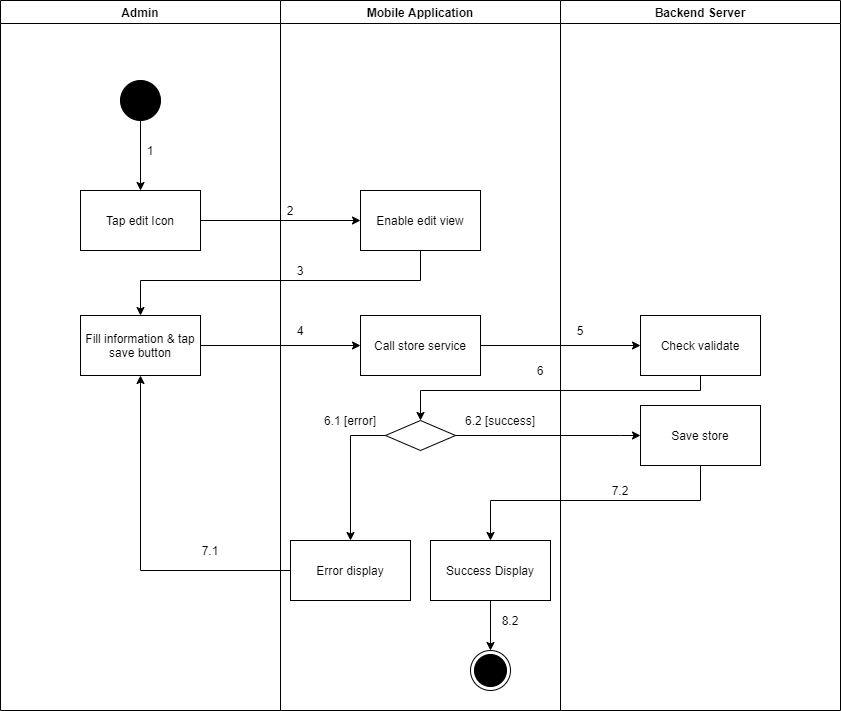

The diagram above was exported from draw.io. Its source (the exported page's mxGraphModel, read from the mxfile embedded in the PNG):
<mxGraphModel dx="852" dy="-1137" grid="1" gridSize="10" guides="1" tooltips="1" connect="1" arrows="1" fold="1" page="1" pageScale="1" pageWidth="1169" pageHeight="1654" math="0" shadow="0">
  <root>
    <mxCell id="ymZuQ7wdQKTbnVc6jEgX-0" />
    <mxCell id="ymZuQ7wdQKTbnVc6jEgX-1" parent="ymZuQ7wdQKTbnVc6jEgX-0" />
    <mxCell id="pe7jDda-RQ-RKj-yhcWJ-0" value="Admin" style="swimlane;" parent="ymZuQ7wdQKTbnVc6jEgX-1" vertex="1">
      <mxGeometry x="130" y="2010" width="280" height="710" as="geometry" />
    </mxCell>
    <mxCell id="pe7jDda-RQ-RKj-yhcWJ-1" value="" style="verticalLabelPosition=bottom;verticalAlign=top;html=1;shape=mxgraph.flowchart.on-page_reference;fillColor=#000000;" parent="pe7jDda-RQ-RKj-yhcWJ-0" vertex="1">
      <mxGeometry x="120" y="80" width="40" height="40" as="geometry" />
    </mxCell>
    <mxCell id="pe7jDda-RQ-RKj-yhcWJ-2" value="1" style="text;html=1;strokeColor=none;fillColor=none;align=center;verticalAlign=middle;whiteSpace=wrap;rounded=0;" parent="pe7jDda-RQ-RKj-yhcWJ-0" vertex="1">
      <mxGeometry x="140" y="140" width="20" height="20" as="geometry" />
    </mxCell>
    <mxCell id="pe7jDda-RQ-RKj-yhcWJ-3" value="Fill information &amp;amp; tap save button" style="whiteSpace=wrap;html=1;fillColor=#FFFFFF;" parent="pe7jDda-RQ-RKj-yhcWJ-0" vertex="1">
      <mxGeometry x="80" y="315" width="120" height="60" as="geometry" />
    </mxCell>
    <mxCell id="pe7jDda-RQ-RKj-yhcWJ-4" value="7.1" style="text;html=1;strokeColor=none;fillColor=none;align=center;verticalAlign=middle;whiteSpace=wrap;rounded=0;" parent="pe7jDda-RQ-RKj-yhcWJ-0" vertex="1">
      <mxGeometry x="200" y="540" width="20" height="20" as="geometry" />
    </mxCell>
    <mxCell id="pe7jDda-RQ-RKj-yhcWJ-5" value="Mobile Application" style="swimlane;" parent="ymZuQ7wdQKTbnVc6jEgX-1" vertex="1">
      <mxGeometry x="410" y="2010" width="280" height="710" as="geometry" />
    </mxCell>
    <mxCell id="pe7jDda-RQ-RKj-yhcWJ-6" value="" style="ellipse;html=1;shape=endState;fillColor=#000000;strokeColor=#000000;align=center;" parent="pe7jDda-RQ-RKj-yhcWJ-5" vertex="1">
      <mxGeometry x="190" y="650" width="40" height="40" as="geometry" />
    </mxCell>
    <mxCell id="pe7jDda-RQ-RKj-yhcWJ-7" value="Enable edit view" style="whiteSpace=wrap;html=1;verticalAlign=middle;fillColor=#FFFFFF;align=center;" parent="pe7jDda-RQ-RKj-yhcWJ-5" vertex="1">
      <mxGeometry x="80" y="190" width="120" height="60" as="geometry" />
    </mxCell>
    <mxCell id="pe7jDda-RQ-RKj-yhcWJ-8" value="" style="rhombus;whiteSpace=wrap;html=1;fillColor=#FFFFFF;" parent="pe7jDda-RQ-RKj-yhcWJ-5" vertex="1">
      <mxGeometry x="105" y="420" width="70" height="30" as="geometry" />
    </mxCell>
    <mxCell id="pe7jDda-RQ-RKj-yhcWJ-9" value="Error display" style="whiteSpace=wrap;html=1;fillColor=#FFFFFF;" parent="pe7jDda-RQ-RKj-yhcWJ-5" vertex="1">
      <mxGeometry x="10" y="540" width="120" height="60" as="geometry" />
    </mxCell>
    <mxCell id="pe7jDda-RQ-RKj-yhcWJ-10" value="" style="edgeStyle=orthogonalEdgeStyle;rounded=0;orthogonalLoop=1;jettySize=auto;html=1;" parent="pe7jDda-RQ-RKj-yhcWJ-5" source="pe7jDda-RQ-RKj-yhcWJ-8" target="pe7jDda-RQ-RKj-yhcWJ-9" edge="1">
      <mxGeometry relative="1" as="geometry">
        <Array as="points">
          <mxPoint x="70" y="435" />
        </Array>
      </mxGeometry>
    </mxCell>
    <mxCell id="pe7jDda-RQ-RKj-yhcWJ-11" value="2" style="text;html=1;strokeColor=none;fillColor=none;align=center;verticalAlign=middle;whiteSpace=wrap;rounded=0;" parent="pe7jDda-RQ-RKj-yhcWJ-5" vertex="1">
      <mxGeometry y="200" width="20" height="20" as="geometry" />
    </mxCell>
    <mxCell id="pe7jDda-RQ-RKj-yhcWJ-12" value="3" style="text;html=1;strokeColor=none;fillColor=none;align=center;verticalAlign=middle;whiteSpace=wrap;rounded=0;" parent="pe7jDda-RQ-RKj-yhcWJ-5" vertex="1">
      <mxGeometry x="10" y="260" width="20" height="20" as="geometry" />
    </mxCell>
    <mxCell id="pe7jDda-RQ-RKj-yhcWJ-13" value="6.1 [error]" style="text;html=1;strokeColor=none;fillColor=none;align=center;verticalAlign=middle;whiteSpace=wrap;rounded=0;" parent="pe7jDda-RQ-RKj-yhcWJ-5" vertex="1">
      <mxGeometry x="30" y="410" width="80" height="20" as="geometry" />
    </mxCell>
    <mxCell id="pe7jDda-RQ-RKj-yhcWJ-14" value="6.2 [success]" style="text;html=1;strokeColor=none;fillColor=none;align=center;verticalAlign=middle;whiteSpace=wrap;rounded=0;" parent="pe7jDda-RQ-RKj-yhcWJ-5" vertex="1">
      <mxGeometry x="180" y="410" width="80" height="20" as="geometry" />
    </mxCell>
    <mxCell id="pe7jDda-RQ-RKj-yhcWJ-15" value="Call store service" style="whiteSpace=wrap;html=1;fillColor=#FFFFFF;" parent="pe7jDda-RQ-RKj-yhcWJ-5" vertex="1">
      <mxGeometry x="80" y="315" width="120" height="60" as="geometry" />
    </mxCell>
    <mxCell id="pe7jDda-RQ-RKj-yhcWJ-16" style="edgeStyle=orthogonalEdgeStyle;rounded=0;orthogonalLoop=1;jettySize=auto;html=1;entryX=0.5;entryY=0;entryDx=0;entryDy=0;" parent="pe7jDda-RQ-RKj-yhcWJ-5" source="pe7jDda-RQ-RKj-yhcWJ-17" target="pe7jDda-RQ-RKj-yhcWJ-6" edge="1">
      <mxGeometry relative="1" as="geometry" />
    </mxCell>
    <mxCell id="pe7jDda-RQ-RKj-yhcWJ-17" value="Success Display" style="whiteSpace=wrap;html=1;fillColor=#FFFFFF;" parent="pe7jDda-RQ-RKj-yhcWJ-5" vertex="1">
      <mxGeometry x="150" y="540" width="120" height="60" as="geometry" />
    </mxCell>
    <mxCell id="pe7jDda-RQ-RKj-yhcWJ-18" value="8.2" style="text;html=1;strokeColor=none;fillColor=none;align=center;verticalAlign=middle;whiteSpace=wrap;rounded=0;" parent="pe7jDda-RQ-RKj-yhcWJ-5" vertex="1">
      <mxGeometry x="220" y="610" width="20" height="20" as="geometry" />
    </mxCell>
    <mxCell id="pe7jDda-RQ-RKj-yhcWJ-19" value="Backend Server" style="swimlane;" parent="ymZuQ7wdQKTbnVc6jEgX-1" vertex="1">
      <mxGeometry x="690" y="2010" width="280" height="710" as="geometry" />
    </mxCell>
    <mxCell id="pe7jDda-RQ-RKj-yhcWJ-20" value="Check validate" style="whiteSpace=wrap;html=1;fillColor=#FFFFFF;" parent="pe7jDda-RQ-RKj-yhcWJ-19" vertex="1">
      <mxGeometry x="80" y="315" width="120" height="60" as="geometry" />
    </mxCell>
    <mxCell id="pe7jDda-RQ-RKj-yhcWJ-21" value="5" style="text;html=1;strokeColor=none;fillColor=none;align=center;verticalAlign=middle;whiteSpace=wrap;rounded=0;" parent="pe7jDda-RQ-RKj-yhcWJ-19" vertex="1">
      <mxGeometry x="10" y="320" width="20" height="20" as="geometry" />
    </mxCell>
    <mxCell id="pe7jDda-RQ-RKj-yhcWJ-22" value="Save store" style="whiteSpace=wrap;html=1;fillColor=#FFFFFF;" parent="pe7jDda-RQ-RKj-yhcWJ-19" vertex="1">
      <mxGeometry x="80" y="405" width="120" height="60" as="geometry" />
    </mxCell>
    <mxCell id="pe7jDda-RQ-RKj-yhcWJ-23" value="" style="edgeStyle=orthogonalEdgeStyle;rounded=0;orthogonalLoop=1;jettySize=auto;html=1;" parent="ymZuQ7wdQKTbnVc6jEgX-1" source="pe7jDda-RQ-RKj-yhcWJ-24" target="pe7jDda-RQ-RKj-yhcWJ-7" edge="1">
      <mxGeometry relative="1" as="geometry" />
    </mxCell>
    <mxCell id="pe7jDda-RQ-RKj-yhcWJ-24" value="Tap edit Icon" style="whiteSpace=wrap;html=1;verticalAlign=middle;fillColor=#FFFFFF;align=center;" parent="ymZuQ7wdQKTbnVc6jEgX-1" vertex="1">
      <mxGeometry x="210" y="2200" width="120" height="60" as="geometry" />
    </mxCell>
    <mxCell id="pe7jDda-RQ-RKj-yhcWJ-25" value="" style="edgeStyle=orthogonalEdgeStyle;rounded=0;orthogonalLoop=1;jettySize=auto;html=1;" parent="ymZuQ7wdQKTbnVc6jEgX-1" source="pe7jDda-RQ-RKj-yhcWJ-1" target="pe7jDda-RQ-RKj-yhcWJ-24" edge="1">
      <mxGeometry relative="1" as="geometry" />
    </mxCell>
    <mxCell id="pe7jDda-RQ-RKj-yhcWJ-26" style="edgeStyle=orthogonalEdgeStyle;rounded=0;orthogonalLoop=1;jettySize=auto;html=1;exitX=0.5;exitY=1;exitDx=0;exitDy=0;" parent="ymZuQ7wdQKTbnVc6jEgX-1" source="pe7jDda-RQ-RKj-yhcWJ-7" target="pe7jDda-RQ-RKj-yhcWJ-3" edge="1">
      <mxGeometry relative="1" as="geometry">
        <Array as="points">
          <mxPoint x="550" y="2290" />
          <mxPoint x="270" y="2290" />
        </Array>
      </mxGeometry>
    </mxCell>
    <mxCell id="pe7jDda-RQ-RKj-yhcWJ-27" style="edgeStyle=orthogonalEdgeStyle;rounded=0;orthogonalLoop=1;jettySize=auto;html=1;entryX=0.5;entryY=1;entryDx=0;entryDy=0;" parent="ymZuQ7wdQKTbnVc6jEgX-1" source="pe7jDda-RQ-RKj-yhcWJ-9" target="pe7jDda-RQ-RKj-yhcWJ-3" edge="1">
      <mxGeometry relative="1" as="geometry" />
    </mxCell>
    <mxCell id="pe7jDda-RQ-RKj-yhcWJ-28" value="" style="edgeStyle=orthogonalEdgeStyle;rounded=0;orthogonalLoop=1;jettySize=auto;html=1;" parent="ymZuQ7wdQKTbnVc6jEgX-1" source="pe7jDda-RQ-RKj-yhcWJ-3" target="pe7jDda-RQ-RKj-yhcWJ-15" edge="1">
      <mxGeometry relative="1" as="geometry" />
    </mxCell>
    <mxCell id="pe7jDda-RQ-RKj-yhcWJ-29" value="" style="edgeStyle=orthogonalEdgeStyle;rounded=0;orthogonalLoop=1;jettySize=auto;html=1;" parent="ymZuQ7wdQKTbnVc6jEgX-1" source="pe7jDda-RQ-RKj-yhcWJ-15" target="pe7jDda-RQ-RKj-yhcWJ-20" edge="1">
      <mxGeometry relative="1" as="geometry" />
    </mxCell>
    <mxCell id="pe7jDda-RQ-RKj-yhcWJ-30" style="edgeStyle=orthogonalEdgeStyle;rounded=0;orthogonalLoop=1;jettySize=auto;html=1;entryX=0.5;entryY=0;entryDx=0;entryDy=0;" parent="ymZuQ7wdQKTbnVc6jEgX-1" source="pe7jDda-RQ-RKj-yhcWJ-20" target="pe7jDda-RQ-RKj-yhcWJ-8" edge="1">
      <mxGeometry relative="1" as="geometry">
        <Array as="points">
          <mxPoint x="830" y="2400" />
          <mxPoint x="550" y="2400" />
        </Array>
      </mxGeometry>
    </mxCell>
    <mxCell id="pe7jDda-RQ-RKj-yhcWJ-31" value="4" style="text;html=1;strokeColor=none;fillColor=none;align=center;verticalAlign=middle;whiteSpace=wrap;rounded=0;" parent="ymZuQ7wdQKTbnVc6jEgX-1" vertex="1">
      <mxGeometry x="420" y="2330" width="20" height="20" as="geometry" />
    </mxCell>
    <mxCell id="pe7jDda-RQ-RKj-yhcWJ-32" value="6" style="text;html=1;strokeColor=none;fillColor=none;align=center;verticalAlign=middle;whiteSpace=wrap;rounded=0;" parent="ymZuQ7wdQKTbnVc6jEgX-1" vertex="1">
      <mxGeometry x="660" y="2370" width="20" height="20" as="geometry" />
    </mxCell>
    <mxCell id="pe7jDda-RQ-RKj-yhcWJ-33" value="" style="edgeStyle=orthogonalEdgeStyle;rounded=0;orthogonalLoop=1;jettySize=auto;html=1;" parent="ymZuQ7wdQKTbnVc6jEgX-1" source="pe7jDda-RQ-RKj-yhcWJ-8" target="pe7jDda-RQ-RKj-yhcWJ-22" edge="1">
      <mxGeometry relative="1" as="geometry">
        <Array as="points">
          <mxPoint x="750" y="2445" />
          <mxPoint x="750" y="2445" />
        </Array>
      </mxGeometry>
    </mxCell>
    <mxCell id="pe7jDda-RQ-RKj-yhcWJ-34" value="" style="edgeStyle=orthogonalEdgeStyle;rounded=0;orthogonalLoop=1;jettySize=auto;html=1;" parent="ymZuQ7wdQKTbnVc6jEgX-1" source="pe7jDda-RQ-RKj-yhcWJ-22" target="pe7jDda-RQ-RKj-yhcWJ-17" edge="1">
      <mxGeometry relative="1" as="geometry">
        <Array as="points">
          <mxPoint x="830" y="2510" />
          <mxPoint x="620" y="2510" />
        </Array>
      </mxGeometry>
    </mxCell>
    <mxCell id="pe7jDda-RQ-RKj-yhcWJ-35" value="7.2" style="text;html=1;strokeColor=none;fillColor=none;align=center;verticalAlign=middle;whiteSpace=wrap;rounded=0;" parent="ymZuQ7wdQKTbnVc6jEgX-1" vertex="1">
      <mxGeometry x="740" y="2490" width="20" height="20" as="geometry" />
    </mxCell>
  </root>
</mxGraphModel>